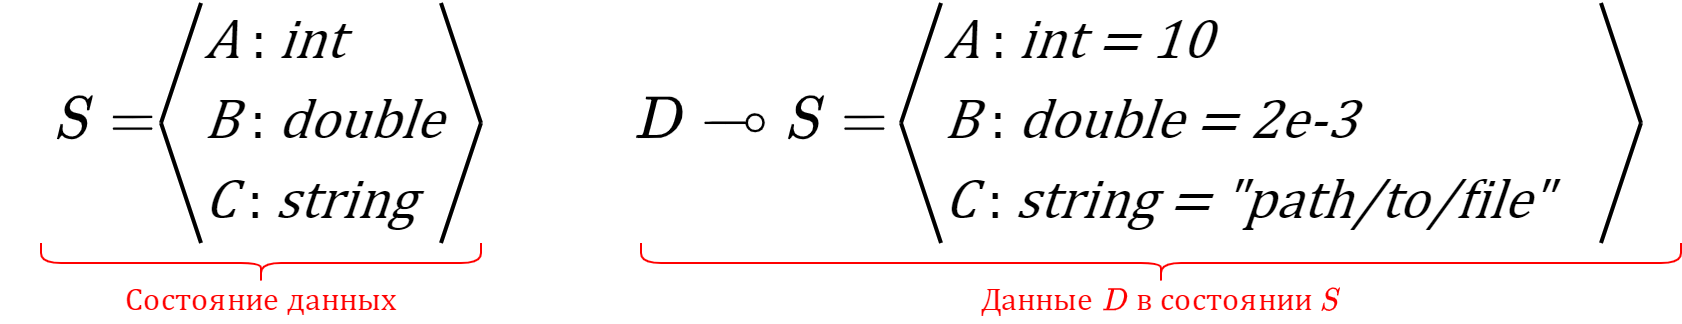

The diagram above was exported from draw.io. Its source (the exported page's mxGraphModel, read from the mxfile embedded in the PNG):
<mxGraphModel dx="1038" dy="649" grid="1" gridSize="10" guides="1" tooltips="1" connect="1" arrows="1" fold="1" page="1" pageScale="1" pageWidth="10000" pageHeight="10000" math="1" shadow="0">
  <root>
    <mxCell id="0" />
    <mxCell id="1" parent="0" />
    <mxCell id="piz-3sLjAI1kT_e2Xu2l-1" value="&lt;i style=&quot;font-size: 28px;&quot;&gt;A &lt;/i&gt;&lt;span style=&quot;font-size: 28px;&quot;&gt;:&lt;/span&gt;&lt;i style=&quot;font-size: 28px;&quot;&gt; int&lt;/i&gt;" style="text;html=1;align=left;verticalAlign=middle;resizable=0;points=[];autosize=1;strokeColor=none;fillColor=none;fontFamily=Cambria Math;fontSize=28;" vertex="1" parent="1">
      <mxGeometry x="100" y="80" width="90" height="40" as="geometry" />
    </mxCell>
    <mxCell id="piz-3sLjAI1kT_e2Xu2l-4" value="&lt;i style=&quot;font-size: 28px;&quot;&gt;B &lt;/i&gt;&lt;span style=&quot;font-size: 28px;&quot;&gt;:&lt;/span&gt;&lt;i style=&quot;font-size: 28px;&quot;&gt; double&lt;/i&gt;" style="text;html=1;align=left;verticalAlign=middle;resizable=0;points=[];autosize=1;strokeColor=none;fillColor=none;fontFamily=Cambria Math;fontSize=28;" vertex="1" parent="1">
      <mxGeometry x="100" y="120" width="130" height="40" as="geometry" />
    </mxCell>
    <mxCell id="piz-3sLjAI1kT_e2Xu2l-5" value="&lt;i style=&quot;font-size: 28px;&quot;&gt;C &lt;/i&gt;&lt;span style=&quot;font-size: 28px;&quot;&gt;:&lt;/span&gt;&lt;i style=&quot;font-size: 28px;&quot;&gt;&amp;nbsp;string&lt;/i&gt;" style="text;html=1;align=left;verticalAlign=middle;resizable=0;points=[];autosize=1;strokeColor=none;fillColor=none;fontFamily=Cambria Math;fontSize=28;" vertex="1" parent="1">
      <mxGeometry x="100" y="160" width="120" height="40" as="geometry" />
    </mxCell>
    <mxCell id="piz-3sLjAI1kT_e2Xu2l-6" value="" style="shape=curlyBracket;whiteSpace=wrap;html=1;rounded=1;flipH=1;fontFamily=Cambria Math;fontSize=28;strokeColor=#FF0000;direction=north;" vertex="1" parent="1">
      <mxGeometry x="20" y="200" width="220" height="20" as="geometry" />
    </mxCell>
    <mxCell id="piz-3sLjAI1kT_e2Xu2l-7" value="&lt;span style=&quot;font-size: 16px;&quot;&gt;Состояние данных&lt;/span&gt;" style="text;html=1;align=center;verticalAlign=middle;resizable=0;points=[];autosize=1;strokeColor=none;fillColor=none;fontSize=16;fontFamily=Cambria Math;fontColor=#FF0000;" vertex="1" parent="1">
      <mxGeometry x="55" y="220" width="150" height="20" as="geometry" />
    </mxCell>
    <mxCell id="piz-3sLjAI1kT_e2Xu2l-9" value="\(S =\)&amp;nbsp;" style="text;html=1;align=center;verticalAlign=middle;resizable=0;points=[];autosize=1;strokeColor=none;fillColor=none;fontSize=28;fontFamily=Cambria Math;" vertex="1" parent="1">
      <mxGeometry y="120" width="110" height="40" as="geometry" />
    </mxCell>
    <mxCell id="piz-3sLjAI1kT_e2Xu2l-10" value="" style="endArrow=none;html=1;rounded=0;fontFamily=Cambria Math;fontSize=28;fontColor=#FF0000;strokeColor=#000000;strokeWidth=2;" edge="1" parent="1">
      <mxGeometry width="50" height="50" relative="1" as="geometry">
        <mxPoint x="80" y="140" as="sourcePoint" />
        <mxPoint x="100" y="80" as="targetPoint" />
      </mxGeometry>
    </mxCell>
    <mxCell id="piz-3sLjAI1kT_e2Xu2l-11" value="" style="endArrow=none;html=1;rounded=0;fontFamily=Cambria Math;fontSize=28;fontColor=#FF0000;strokeColor=#000000;exitX=0;exitY=1;exitDx=0;exitDy=0;exitPerimeter=0;strokeWidth=2;" edge="1" parent="1" source="piz-3sLjAI1kT_e2Xu2l-5">
      <mxGeometry width="50" height="50" relative="1" as="geometry">
        <mxPoint x="70" y="250" as="sourcePoint" />
        <mxPoint x="80" y="140" as="targetPoint" />
      </mxGeometry>
    </mxCell>
    <mxCell id="piz-3sLjAI1kT_e2Xu2l-12" value="" style="endArrow=none;html=1;rounded=0;fontFamily=Cambria Math;fontSize=28;fontColor=#FF0000;strokeColor=#000000;strokeWidth=2;" edge="1" parent="1">
      <mxGeometry width="50" height="50" relative="1" as="geometry">
        <mxPoint x="240" y="140" as="sourcePoint" />
        <mxPoint x="220" y="80" as="targetPoint" />
      </mxGeometry>
    </mxCell>
    <mxCell id="piz-3sLjAI1kT_e2Xu2l-13" value="" style="endArrow=none;html=1;rounded=0;fontFamily=Cambria Math;fontSize=28;fontColor=#FF0000;strokeColor=#000000;exitX=0;exitY=1;exitDx=0;exitDy=0;exitPerimeter=0;strokeWidth=2;" edge="1" parent="1">
      <mxGeometry width="50" height="50" relative="1" as="geometry">
        <mxPoint x="220" y="200" as="sourcePoint" />
        <mxPoint x="240" y="140" as="targetPoint" />
      </mxGeometry>
    </mxCell>
    <mxCell id="piz-3sLjAI1kT_e2Xu2l-14" value="\(D\multimap S=\)" style="text;html=1;align=center;verticalAlign=middle;resizable=0;points=[];autosize=1;strokeColor=none;fillColor=none;fontSize=28;fontFamily=Cambria Math;" vertex="1" parent="1">
      <mxGeometry x="250" y="120" width="260" height="40" as="geometry" />
    </mxCell>
    <mxCell id="piz-3sLjAI1kT_e2Xu2l-15" value="&lt;i style=&quot;font-size: 28px;&quot;&gt;A &lt;/i&gt;&lt;span style=&quot;font-size: 28px;&quot;&gt;:&lt;/span&gt;&lt;i style=&quot;font-size: 28px;&quot;&gt; int = 10&lt;/i&gt;" style="text;html=1;align=left;verticalAlign=middle;resizable=0;points=[];autosize=1;strokeColor=none;fillColor=none;fontFamily=Cambria Math;fontSize=28;" vertex="1" parent="1">
      <mxGeometry x="470" y="80" width="150" height="40" as="geometry" />
    </mxCell>
    <mxCell id="piz-3sLjAI1kT_e2Xu2l-16" value="&lt;i style=&quot;font-size: 28px;&quot;&gt;B &lt;/i&gt;&lt;span style=&quot;font-size: 28px;&quot;&gt;:&lt;/span&gt;&lt;i style=&quot;font-size: 28px;&quot;&gt; double = 2e-3&lt;/i&gt;" style="text;html=1;align=left;verticalAlign=middle;resizable=0;points=[];autosize=1;strokeColor=none;fillColor=none;fontFamily=Cambria Math;fontSize=28;" vertex="1" parent="1">
      <mxGeometry x="470" y="120" width="220" height="40" as="geometry" />
    </mxCell>
    <mxCell id="piz-3sLjAI1kT_e2Xu2l-17" value="&lt;i style=&quot;font-size: 28px;&quot;&gt;C &lt;/i&gt;&lt;span style=&quot;font-size: 28px;&quot;&gt;:&lt;/span&gt;&lt;i style=&quot;font-size: 28px;&quot;&gt;&amp;nbsp;string = &quot;path/to/file&quot;&lt;/i&gt;" style="text;html=1;align=left;verticalAlign=middle;resizable=0;points=[];autosize=1;strokeColor=none;fillColor=none;fontFamily=Cambria Math;fontSize=28;" vertex="1" parent="1">
      <mxGeometry x="470" y="160" width="320" height="40" as="geometry" />
    </mxCell>
    <mxCell id="piz-3sLjAI1kT_e2Xu2l-18" value="" style="endArrow=none;html=1;rounded=0;fontFamily=Cambria Math;fontSize=28;fontColor=#FF0000;strokeColor=#000000;strokeWidth=2;" edge="1" parent="1">
      <mxGeometry width="50" height="50" relative="1" as="geometry">
        <mxPoint x="450" y="140" as="sourcePoint" />
        <mxPoint x="470" y="80" as="targetPoint" />
      </mxGeometry>
    </mxCell>
    <mxCell id="piz-3sLjAI1kT_e2Xu2l-19" value="" style="endArrow=none;html=1;rounded=0;fontFamily=Cambria Math;fontSize=28;fontColor=#FF0000;strokeColor=#000000;exitX=0;exitY=1;exitDx=0;exitDy=0;exitPerimeter=0;strokeWidth=2;" edge="1" parent="1" source="piz-3sLjAI1kT_e2Xu2l-17">
      <mxGeometry width="50" height="50" relative="1" as="geometry">
        <mxPoint x="440" y="250" as="sourcePoint" />
        <mxPoint x="450" y="140" as="targetPoint" />
      </mxGeometry>
    </mxCell>
    <mxCell id="piz-3sLjAI1kT_e2Xu2l-20" value="" style="endArrow=none;html=1;rounded=0;fontFamily=Cambria Math;fontSize=28;fontColor=#FF0000;strokeColor=#000000;strokeWidth=2;" edge="1" parent="1">
      <mxGeometry width="50" height="50" relative="1" as="geometry">
        <mxPoint x="820" y="140" as="sourcePoint" />
        <mxPoint x="800" y="80" as="targetPoint" />
      </mxGeometry>
    </mxCell>
    <mxCell id="piz-3sLjAI1kT_e2Xu2l-21" value="" style="endArrow=none;html=1;rounded=0;fontFamily=Cambria Math;fontSize=28;fontColor=#FF0000;strokeColor=#000000;exitX=0;exitY=1;exitDx=0;exitDy=0;exitPerimeter=0;strokeWidth=2;" edge="1" parent="1">
      <mxGeometry width="50" height="50" relative="1" as="geometry">
        <mxPoint x="800" y="200" as="sourcePoint" />
        <mxPoint x="820" y="140" as="targetPoint" />
      </mxGeometry>
    </mxCell>
    <mxCell id="piz-3sLjAI1kT_e2Xu2l-24" value="" style="shape=curlyBracket;whiteSpace=wrap;html=1;rounded=1;flipH=1;fontFamily=Cambria Math;fontSize=28;strokeColor=#FF0000;direction=north;" vertex="1" parent="1">
      <mxGeometry x="320" y="200" width="520" height="20" as="geometry" />
    </mxCell>
    <mxCell id="piz-3sLjAI1kT_e2Xu2l-25" value="&lt;span style=&quot;font-size: 16px;&quot;&gt;Данные \(D\) в состоянии \(S\)&lt;/span&gt;" style="text;html=1;align=center;verticalAlign=middle;resizable=0;points=[];autosize=1;strokeColor=none;fillColor=none;fontSize=16;fontFamily=Cambria Math;fontColor=#FF0000;" vertex="1" parent="1">
      <mxGeometry x="455" y="220" width="250" height="20" as="geometry" />
    </mxCell>
  </root>
</mxGraphModel>